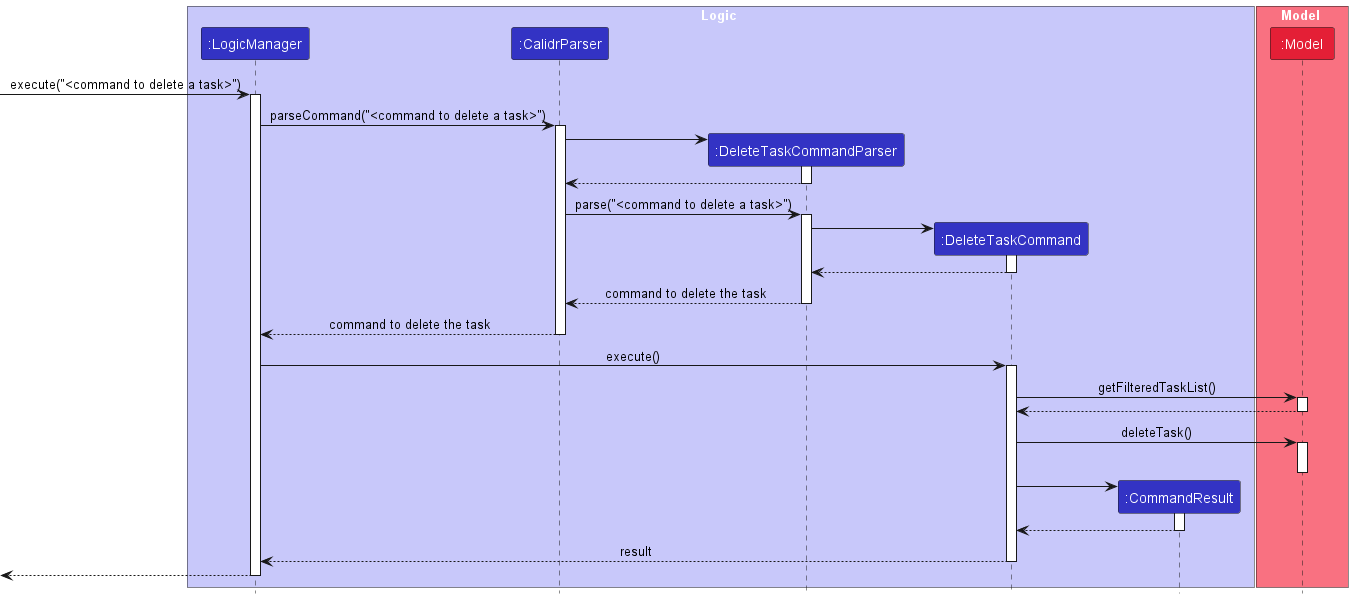

The diagram above was rendered by PlantUML. Its source (embedded in the PNG):
@startuml
'https://plantuml.com/sequence-diagram
!include style.puml

box Logic LOGIC_COLOR_T1
participant ":LogicManager" as LogicManager LOGIC_COLOR
participant ":CalidrParser" as CalidrParser LOGIC_COLOR
participant ":DeleteTaskCommandParser" as DeleteTaskCommandParser LOGIC_COLOR
participant ":DeleteTaskCommand" as DeleteTaskCommand LOGIC_COLOR
participant ":CommandResult" as CommandResult LOGIC_COLOR
end box

box Model MODEL_COLOR_T1
participant ":Model" as Model MODEL_COLOR_T2
end box

[-> LogicManager : execute("<command to delete a task>")
activate LogicManager

LogicManager -> CalidrParser : parseCommand("<command to delete a task>")
activate CalidrParser

create DeleteTaskCommandParser
CalidrParser -> DeleteTaskCommandParser
activate DeleteTaskCommandParser
DeleteTaskCommandParser --> CalidrParser
deactivate DeleteTaskCommandParser

CalidrParser -> DeleteTaskCommandParser : parse("<command to delete a task>")
activate DeleteTaskCommandParser

create DeleteTaskCommand
DeleteTaskCommandParser -> DeleteTaskCommand
activate DeleteTaskCommand
DeleteTaskCommand --> DeleteTaskCommandParser
deactivate DeleteTaskCommand

DeleteTaskCommandParser --> CalidrParser : command to delete the task
deactivate DeleteTaskCommandParser

CalidrParser --> LogicManager : command to delete the task
deactivate CalidrParser

LogicManager -> DeleteTaskCommand : execute()
activate DeleteTaskCommand

DeleteTaskCommand -> Model : getFilteredTaskList()
activate Model
Model --> DeleteTaskCommand
deactivate Model

DeleteTaskCommand -> Model : deleteTask()
activate Model
deactivate Model

create CommandResult
DeleteTaskCommand -> CommandResult
activate CommandResult
CommandResult --> DeleteTaskCommand
deactivate CommandResult

DeleteTaskCommand --> LogicManager : result
deactivate DeleteTaskCommand

[<-- LogicManager
deactivate LogicManager

@enduml